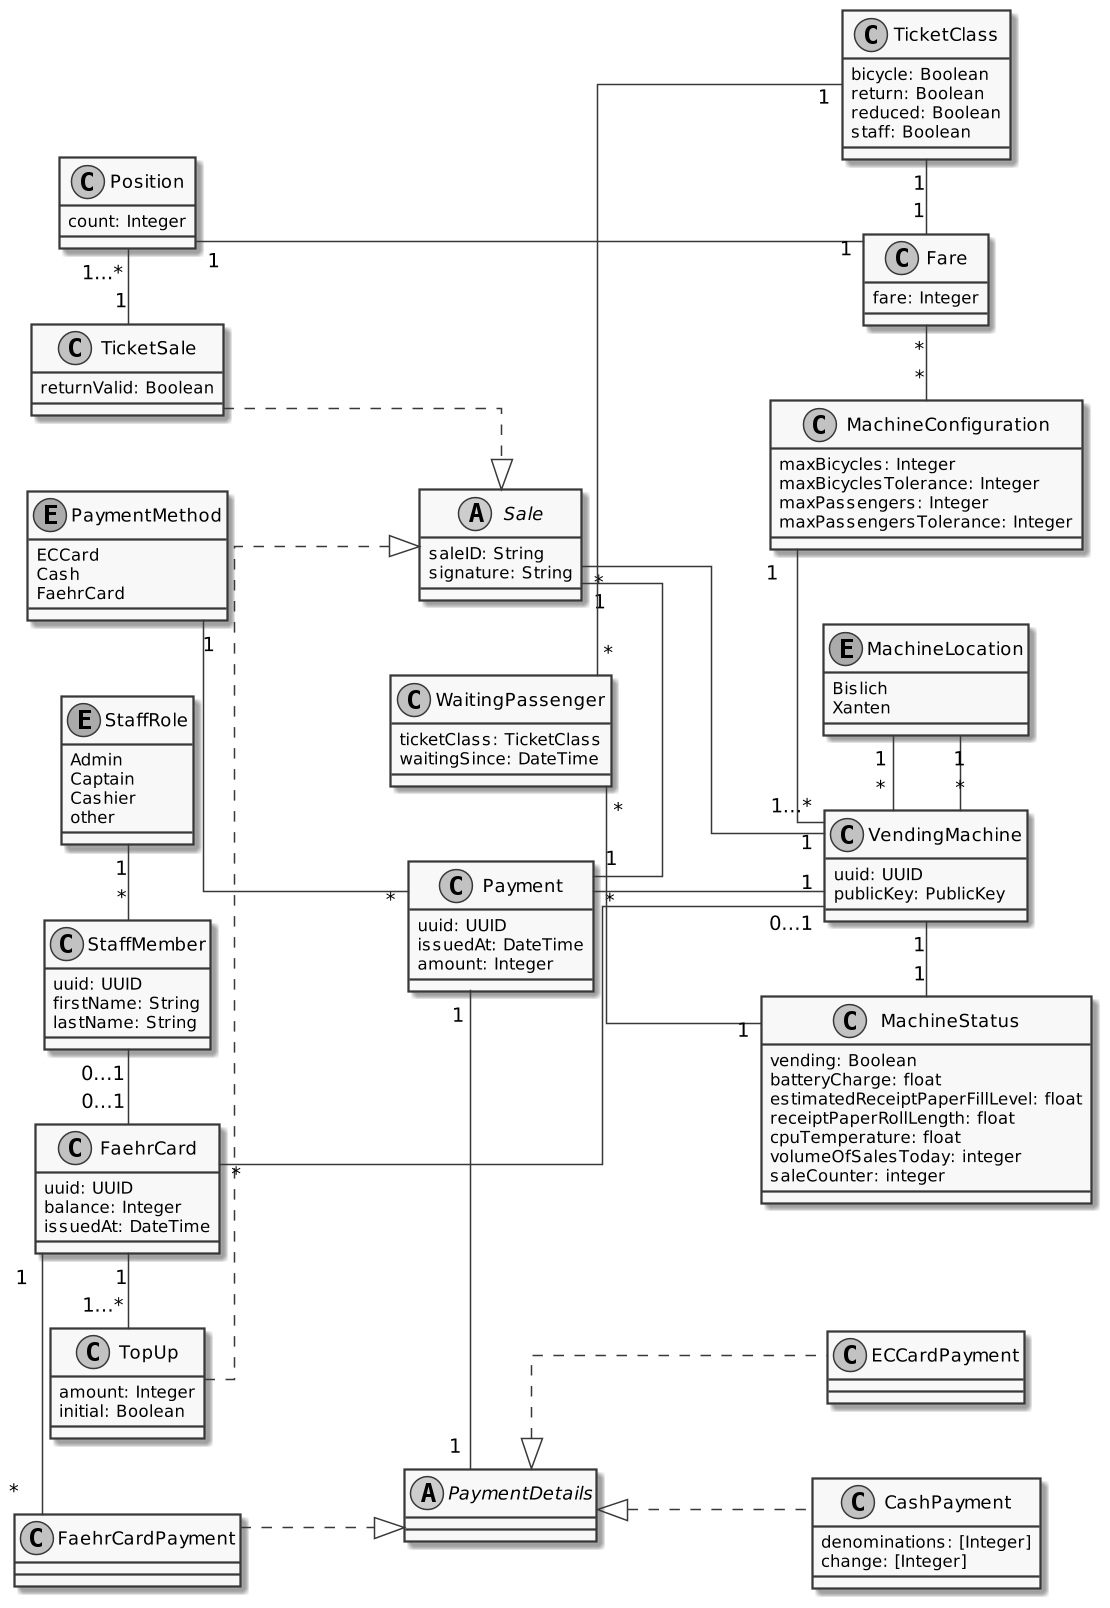

The diagram above was rendered by PlantUML. Its source (embedded in the PNG):
@startuml
skinparam linetype ortho
left to right direction
skinparam nodesep 30
'title: FerryTix Class Diagram
skinparam monochrome true

abstract class PaymentDetails
'skinparam BoxPadding             30
skinparam nodesep 50
skinparam ranksep 100
scale 1.5

class FaehrCardPayment {
    ' uuid: UUID
}
FaehrCardPayment ..|> PaymentDetails
FaehrCardPayment "*" -up  "1" FaehrCard

class CashPayment {
    denominations: [Integer]
    change: [Integer]
}

PaymentDetails <|.. CashPayment

class ECCardPayment {

}

PaymentDetails <|.. ECCardPayment

class Payment {
    'issuedBy: Union<null, VendingMachine>
    uuid: UUID
    issuedAt: DateTime
    amount: Integer
    'details: PaymentDetails
    'method: PaymentMethod
}

enum PaymentMethod {
    ECCard
    Cash
    FaehrCard
}

PaymentMethod "1" -- "*" Payment
Payment "1" - "1" PaymentDetails
Payment "*" - "1" VendingMachine

class TicketSale {
    returnValid: Boolean
    ' from: MachineLocation
    'positions: [Position]
}

class Position {
    ' fare: Fare
    count: Integer
}

Position "1" -- "1" Fare
Position "1…*" - "1" TicketSale

' TicketSale "1" -- "1" Payment

class TicketClass {
    bicycle: Boolean
    return: Boolean
    reduced: Boolean
    staff: Boolean
}

abstract class Sale {
    saleID: String
    'signedBy: VendingMachine
    signature: String
    'payment: Payment
}

TicketSale ..|> Sale
TopUp ..|> Sale
Sale "1" - "1" Payment
Sale "*" -- "1" VendingMachine

class TopUp {
    'for: FaehrCard
    amount: Integer
    initial: Boolean
}

'TopUp "1" -- "1" Payment
FaehrCard "1" - "1…*" TopUp

class StaffMember {
    uuid: UUID
    firstName: String
    lastName: String
    'role: StaffRole
}

StaffMember "*" -up "1" StaffRole

enum StaffRole {
    Admin
    Captain
    Cashier
    other
}

class FaehrCard {
    uuid: UUID
    ' ownedBy: Union<null, StaffMember>
    balance: Integer
    issuedAt: DateTime
    ' issuedBy: Union<null, VendingMachine>
}

FaehrCard "0…1" -up "0…1" StaffMember
FaehrCard "*" -- "0…1" VendingMachine

class MachineConfiguration {
    'forMachine: VendingMachine
    maxBicycles: Integer
    maxBicyclesTolerance: Integer
    maxPassengers: Integer
    maxPassengersTolerance: Integer
    'fares: [Fare]
}

MachineConfiguration "1" - "1…*" VendingMachine
MachineConfiguration "*" -up "*" Fare

class Fare {
    ' ticketClass: TicketClass
    fare: Integer
}

TicketClass "1" - "1" Fare

' enum MachineCommand {
'     setSignalRed
'     setSignalGreen
'     stopVending
'     startVending
' }

enum MachineLocation {
    Bislich
    Xanten
}

class VendingMachine {
    uuid: UUID
    publicKey: PublicKey
    'location: MachineLocation
}

MachineLocation "1" -up "*" VendingMachine

MachineLocation "1" -- "*" VendingMachine

class MachineStatus {
    vending: Boolean
    ' waiting: [WaitingPassenger]
    batteryCharge: float
    estimatedReceiptPaperFillLevel: float
    receiptPaperRollLength: float
    cpuTemperature: float
    'ticketsSoldToday:
    volumeOfSalesToday: integer
    saleCounter: integer
}

WaitingPassenger "*" - "1" MachineStatus

class WaitingPassenger {
    ticketClass: TicketClass
    waitingSince: DateTime
}

WaitingPassenger "*" -- "1" TicketClass

VendingMachine "1" - "1" MachineStatus

@enduml